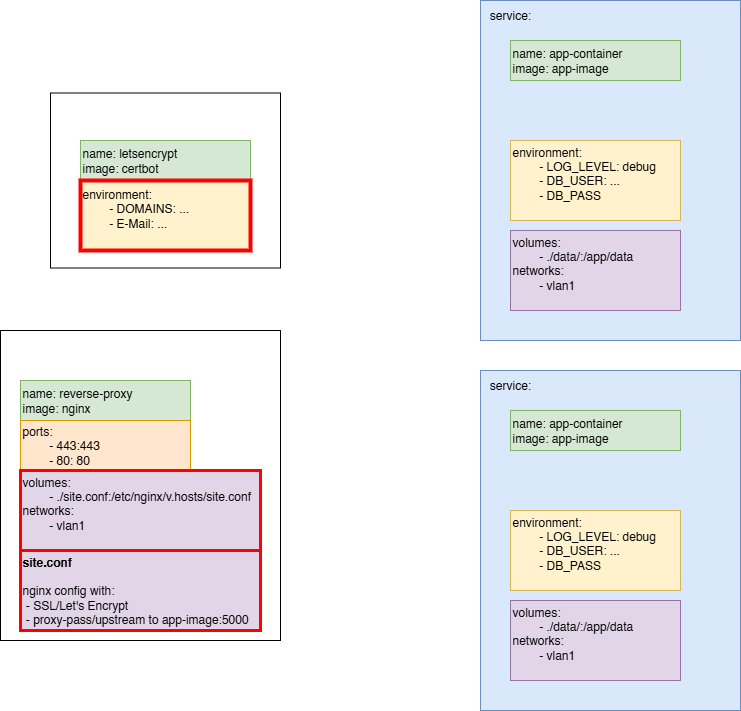

The diagram above was exported from draw.io. Its source (the exported page's mxGraphModel, read from the mxfile embedded in the PNG):
<mxGraphModel dx="2960" dy="2394" grid="1" gridSize="10" guides="1" tooltips="1" connect="1" arrows="1" fold="1" page="1" pageScale="1" pageWidth="850" pageHeight="1100" math="0" shadow="0">
  <root>
    <mxCell id="0" />
    <mxCell id="1" parent="0" />
    <mxCell id="Lsa5ALnNl3EVJKKnQEq--54" value="" style="rounded=0;whiteSpace=wrap;html=1;" parent="1" vertex="1">
      <mxGeometry x="-170" y="-157.5" width="230" height="175" as="geometry" />
    </mxCell>
    <mxCell id="Lsa5ALnNl3EVJKKnQEq--53" value="&lt;div&gt;name: letsencrypt&lt;/div&gt;&lt;div&gt;image: certbot&lt;/div&gt;" style="rounded=0;whiteSpace=wrap;html=1;align=left;labelPosition=center;verticalLabelPosition=middle;verticalAlign=middle;fillColor=#d5e8d4;strokeColor=#82b366;movable=1;resizable=1;rotatable=1;deletable=1;editable=1;locked=0;connectable=1;container=0;" parent="1" vertex="1">
      <mxGeometry x="-140" y="-110" width="170" height="40" as="geometry" />
    </mxCell>
    <mxCell id="e7LaT47kKS04qEWqbA9m-1" value="" style="rounded=0;whiteSpace=wrap;html=1;fillColor=#dae8fc;strokeColor=#6c8ebf;movable=1;resizable=1;rotatable=1;deletable=1;editable=1;locked=0;connectable=1;container=0;" parent="1" vertex="1">
      <mxGeometry x="260" y="120" width="260" height="340" as="geometry" />
    </mxCell>
    <mxCell id="e7LaT47kKS04qEWqbA9m-2" value="&lt;div&gt;name: app-container&lt;/div&gt;&lt;div&gt;image: app-image&lt;/div&gt;" style="rounded=0;whiteSpace=wrap;html=1;align=left;labelPosition=center;verticalLabelPosition=middle;verticalAlign=middle;fillColor=#d5e8d4;strokeColor=#82b366;movable=1;resizable=1;rotatable=1;deletable=1;editable=1;locked=0;connectable=1;container=0;" parent="1" vertex="1">
      <mxGeometry x="290" y="160" width="170" height="40" as="geometry" />
    </mxCell>
    <mxCell id="e7LaT47kKS04qEWqbA9m-4" value="environment:&lt;div&gt;&lt;span style=&quot;white-space: pre;&quot;&gt;&#09;&lt;/span&gt;- LOG_LEVEL: debug&lt;br&gt;&lt;/div&gt;&lt;div&gt;&amp;nbsp; &amp;nbsp; &amp;nbsp; &amp;nbsp; - DB_USER: ...&lt;/div&gt;&lt;div&gt;&amp;nbsp; &amp;nbsp; &amp;nbsp; &amp;nbsp; - DB_PASS&lt;/div&gt;&lt;div&gt;&lt;br&gt;&lt;/div&gt;" style="rounded=0;whiteSpace=wrap;html=1;align=left;labelPosition=center;verticalLabelPosition=middle;verticalAlign=middle;fillColor=#fff2cc;strokeColor=#d6b656;movable=1;resizable=1;rotatable=1;deletable=1;editable=1;locked=0;connectable=1;container=0;" parent="1" vertex="1">
      <mxGeometry x="290" y="260" width="170" height="80" as="geometry" />
    </mxCell>
    <mxCell id="e7LaT47kKS04qEWqbA9m-5" value="volumes:&lt;div&gt;&lt;span style=&quot;white-space: pre;&quot;&gt;&#09;&lt;/span&gt;- ./data/:/app/data&lt;br&gt;&lt;/div&gt;&lt;div&gt;networks:&lt;/div&gt;&lt;div&gt;&lt;span style=&quot;white-space: pre;&quot;&gt;&#09;&lt;/span&gt;- vlan1&lt;br&gt;&lt;/div&gt;&lt;div&gt;&lt;br&gt;&lt;/div&gt;" style="rounded=0;whiteSpace=wrap;html=1;align=left;labelPosition=center;verticalLabelPosition=middle;verticalAlign=middle;fillColor=#e1d5e7;strokeColor=#9673a6;movable=1;resizable=1;rotatable=1;deletable=1;editable=1;locked=0;connectable=1;container=0;" parent="1" vertex="1">
      <mxGeometry x="290" y="350" width="170" height="80" as="geometry" />
    </mxCell>
    <mxCell id="e7LaT47kKS04qEWqbA9m-6" value="service:" style="text;html=1;whiteSpace=wrap;strokeColor=none;fillColor=none;align=center;verticalAlign=middle;rounded=0;movable=1;resizable=1;rotatable=1;deletable=1;editable=1;locked=0;connectable=1;container=0;" parent="1" vertex="1">
      <mxGeometry x="260" y="120" width="60" height="30" as="geometry" />
    </mxCell>
    <mxCell id="Lsa5ALnNl3EVJKKnQEq--6" style="edgeStyle=orthogonalEdgeStyle;rounded=0;orthogonalLoop=1;jettySize=auto;html=1;exitX=0.5;exitY=1;exitDx=0;exitDy=0;entryX=0.5;entryY=0;entryDx=0;entryDy=0;" parent="1" edge="1">
      <mxGeometry relative="1" as="geometry">
        <mxPoint x="480" y="360" as="sourcePoint" />
      </mxGeometry>
    </mxCell>
    <mxCell id="Lsa5ALnNl3EVJKKnQEq--33" value="" style="rounded=0;whiteSpace=wrap;html=1;fillColor=#dae8fc;strokeColor=#6c8ebf;movable=1;resizable=1;rotatable=1;deletable=1;editable=1;locked=0;connectable=1;container=0;" parent="1" vertex="1">
      <mxGeometry x="260" y="-250" width="260" height="340" as="geometry" />
    </mxCell>
    <mxCell id="Lsa5ALnNl3EVJKKnQEq--9" value="environment:&lt;div&gt;&lt;span style=&quot;white-space: pre;&quot;&gt;&#09;&lt;/span&gt;- DOMAINS: ...&lt;br&gt;&lt;/div&gt;&lt;div&gt;&amp;nbsp; &amp;nbsp; &amp;nbsp; &amp;nbsp; - E-Mail: ...&lt;/div&gt;&lt;div&gt;&lt;br&gt;&lt;/div&gt;" style="rounded=0;whiteSpace=wrap;html=1;align=left;labelPosition=center;verticalLabelPosition=middle;verticalAlign=middle;fillColor=#fff2cc;strokeColor=#FF0000;movable=1;resizable=1;rotatable=1;deletable=1;editable=1;locked=0;connectable=1;container=0;strokeWidth=4;" parent="1" vertex="1">
      <mxGeometry x="-140" y="-70" width="170" height="70" as="geometry" />
    </mxCell>
    <mxCell id="Lsa5ALnNl3EVJKKnQEq--34" value="&lt;div&gt;name: app-container&lt;/div&gt;&lt;div&gt;image: app-image&lt;/div&gt;" style="rounded=0;whiteSpace=wrap;html=1;align=left;labelPosition=center;verticalLabelPosition=middle;verticalAlign=middle;fillColor=#d5e8d4;strokeColor=#82b366;movable=1;resizable=1;rotatable=1;deletable=1;editable=1;locked=0;connectable=1;container=0;" parent="1" vertex="1">
      <mxGeometry x="290" y="-210" width="170" height="40" as="geometry" />
    </mxCell>
    <mxCell id="Lsa5ALnNl3EVJKKnQEq--35" value="environment:&lt;div&gt;&lt;span style=&quot;white-space: pre;&quot;&gt;&#09;&lt;/span&gt;- LOG_LEVEL: debug&lt;br&gt;&lt;/div&gt;&lt;div&gt;&amp;nbsp; &amp;nbsp; &amp;nbsp; &amp;nbsp; - DB_USER: ...&lt;/div&gt;&lt;div&gt;&amp;nbsp; &amp;nbsp; &amp;nbsp; &amp;nbsp; - DB_PASS&lt;/div&gt;&lt;div&gt;&lt;br&gt;&lt;/div&gt;" style="rounded=0;whiteSpace=wrap;html=1;align=left;labelPosition=center;verticalLabelPosition=middle;verticalAlign=middle;fillColor=#fff2cc;strokeColor=#d6b656;movable=1;resizable=1;rotatable=1;deletable=1;editable=1;locked=0;connectable=1;container=0;" parent="1" vertex="1">
      <mxGeometry x="290" y="-110" width="170" height="80" as="geometry" />
    </mxCell>
    <mxCell id="Lsa5ALnNl3EVJKKnQEq--36" value="volumes:&lt;div&gt;&lt;span style=&quot;white-space: pre;&quot;&gt;&#09;&lt;/span&gt;- ./data/:/app/data&lt;br&gt;&lt;/div&gt;&lt;div&gt;networks:&lt;/div&gt;&lt;div&gt;&lt;span style=&quot;white-space: pre;&quot;&gt;&#09;&lt;/span&gt;- vlan1&lt;br&gt;&lt;/div&gt;&lt;div&gt;&lt;br&gt;&lt;/div&gt;" style="rounded=0;whiteSpace=wrap;html=1;align=left;labelPosition=center;verticalLabelPosition=middle;verticalAlign=middle;fillColor=#e1d5e7;strokeColor=#9673a6;movable=1;resizable=1;rotatable=1;deletable=1;editable=1;locked=0;connectable=1;container=0;" parent="1" vertex="1">
      <mxGeometry x="290" y="-20" width="170" height="80" as="geometry" />
    </mxCell>
    <mxCell id="Lsa5ALnNl3EVJKKnQEq--37" value="service:" style="text;html=1;whiteSpace=wrap;strokeColor=none;fillColor=none;align=center;verticalAlign=middle;rounded=0;movable=1;resizable=1;rotatable=1;deletable=1;editable=1;locked=0;connectable=1;container=0;" parent="1" vertex="1">
      <mxGeometry x="260" y="-250" width="60" height="30" as="geometry" />
    </mxCell>
    <mxCell id="Lsa5ALnNl3EVJKKnQEq--56" value="" style="rounded=0;whiteSpace=wrap;html=1;" parent="1" vertex="1">
      <mxGeometry x="-220" y="80" width="280" height="310" as="geometry" />
    </mxCell>
    <mxCell id="Lsa5ALnNl3EVJKKnQEq--40" value="&lt;div&gt;name: reverse-proxy&lt;/div&gt;&lt;div&gt;image: nginx&lt;/div&gt;" style="rounded=0;whiteSpace=wrap;html=1;align=left;labelPosition=center;verticalLabelPosition=middle;verticalAlign=middle;fillColor=#d5e8d4;strokeColor=#82b366;movable=1;resizable=1;rotatable=1;deletable=1;editable=1;locked=0;connectable=1;container=0;" parent="1" vertex="1">
      <mxGeometry x="-200" y="130" width="170" height="40" as="geometry" />
    </mxCell>
    <mxCell id="Lsa5ALnNl3EVJKKnQEq--41" value="ports:&lt;div&gt;&lt;span style=&quot;white-space: pre;&quot;&gt;&#09;&lt;/span&gt;- 443:443&lt;br&gt;&lt;/div&gt;&lt;div&gt;&amp;nbsp; &amp;nbsp; &amp;nbsp; &amp;nbsp; - 80: 80&lt;/div&gt;" style="rounded=0;whiteSpace=wrap;html=1;align=left;labelPosition=center;verticalLabelPosition=middle;verticalAlign=middle;fillColor=#ffe6cc;strokeColor=#d79b00;movable=1;resizable=1;rotatable=1;deletable=1;editable=1;locked=0;connectable=1;container=0;" parent="1" vertex="1">
      <mxGeometry x="-200" y="170" width="170" height="50" as="geometry" />
    </mxCell>
    <mxCell id="Lsa5ALnNl3EVJKKnQEq--43" value="volumes:&lt;div&gt;&lt;span style=&quot;white-space: pre;&quot;&gt;&#09;&lt;/span&gt;- ./site.conf:/etc/nginx/v.hosts/site.conf&lt;br&gt;&lt;/div&gt;&lt;div&gt;networks:&lt;/div&gt;&lt;div&gt;&lt;span style=&quot;white-space: pre;&quot;&gt;&#09;&lt;/span&gt;- vlan1&lt;br&gt;&lt;/div&gt;&lt;div&gt;&lt;br&gt;&lt;/div&gt;" style="rounded=0;whiteSpace=wrap;html=1;align=left;labelPosition=center;verticalLabelPosition=middle;verticalAlign=middle;fillColor=#e1d5e7;strokeColor=#FF0000;movable=1;resizable=1;rotatable=1;deletable=1;editable=1;locked=0;connectable=1;container=0;strokeWidth=3;" parent="1" vertex="1">
      <mxGeometry x="-200" y="220" width="240" height="80" as="geometry" />
    </mxCell>
    <mxCell id="Lsa5ALnNl3EVJKKnQEq--44" value="&lt;div&gt;&lt;b&gt;site.conf&lt;/b&gt;&lt;br&gt;&lt;br&gt;&lt;/div&gt;&lt;div&gt;nginx config with:&lt;/div&gt;&lt;div&gt;&amp;nbsp;- SSL/Let's Encrypt&lt;/div&gt;&lt;div&gt;&amp;nbsp;- proxy-pass/upstream to app-image:5000&lt;/div&gt;" style="rounded=0;whiteSpace=wrap;html=1;align=left;labelPosition=center;verticalLabelPosition=middle;verticalAlign=middle;fillColor=#e1d5e7;strokeColor=#FF0000;movable=1;resizable=1;rotatable=1;deletable=1;editable=1;locked=0;connectable=1;container=0;strokeWidth=3;" parent="1" vertex="1">
      <mxGeometry x="-200" y="300" width="240" height="80" as="geometry" />
    </mxCell>
  </root>
</mxGraphModel>